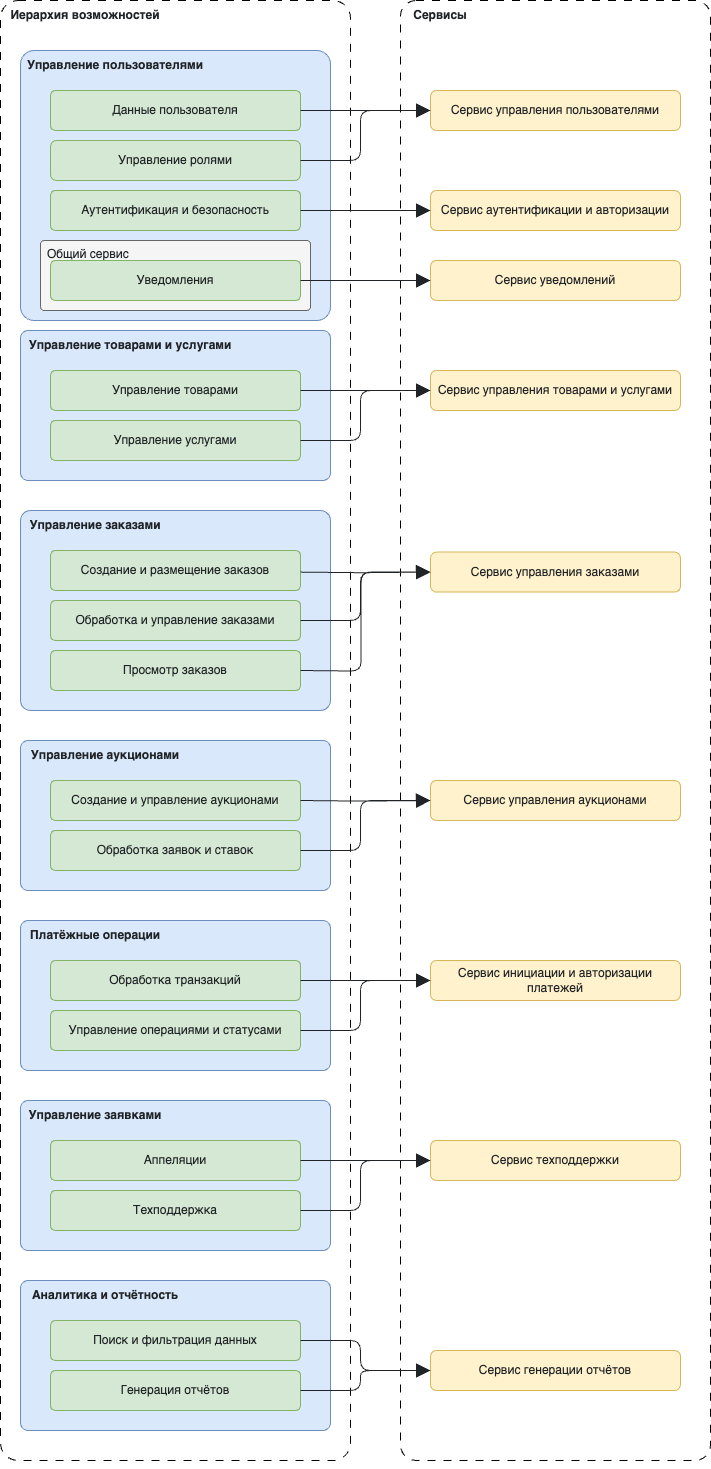

The diagram above was exported from draw.io. Its source (the exported page's mxGraphModel, read from the mxfile embedded in the PNG):
<mxGraphModel dx="3880" dy="2626" grid="0" gridSize="10" guides="1" tooltips="1" connect="1" arrows="1" fold="1" page="0" pageScale="1" pageWidth="827" pageHeight="1169" math="0" shadow="0">
  <root>
    <mxCell id="0" />
    <mxCell id="1" parent="0" />
    <mxCell id="GteeyE7VVTkBiiAmPWP--1" value="" style="whiteSpace=wrap;html=1;dashed=1;dashPattern=8 8;fontColor=#212427;rounded=1;arcSize=5;" vertex="1" parent="1">
      <mxGeometry x="-1640" y="-1160" width="350" height="1460" as="geometry" />
    </mxCell>
    <mxCell id="GteeyE7VVTkBiiAmPWP--2" value="" style="rounded=1;whiteSpace=wrap;html=1;fillColor=#dae8fc;strokeColor=#6c8ebf;fontColor=#212427;arcSize=5;" vertex="1" parent="1">
      <mxGeometry x="-1620" y="-1110" width="310" height="270" as="geometry" />
    </mxCell>
    <mxCell id="GteeyE7VVTkBiiAmPWP--3" value="" style="whiteSpace=wrap;html=1;dashed=1;dashPattern=8 8;fontColor=#212427;rounded=1;strokeColor=default;align=center;verticalAlign=middle;arcSize=5;fontFamily=Helvetica;fontSize=12;fillColor=default;" vertex="1" parent="1">
      <mxGeometry x="-1240" y="-1160" width="310" height="1460" as="geometry" />
    </mxCell>
    <mxCell id="GteeyE7VVTkBiiAmPWP--4" value="&lt;font color=&quot;#212427&quot;&gt;Общий сервис&lt;/font&gt;" style="rounded=1;whiteSpace=wrap;html=1;fillColor=#f5f5f5;strokeColor=#666666;fontColor=#333333;arcSize=5;align=left;verticalAlign=top;spacingLeft=5;" vertex="1" parent="1">
      <mxGeometry x="-1600" y="-920" width="270" height="70" as="geometry" />
    </mxCell>
    <mxCell id="GteeyE7VVTkBiiAmPWP--5" value="Иерархия возможностей" style="text;html=1;strokeColor=none;fillColor=none;align=center;verticalAlign=middle;whiteSpace=wrap;rounded=0;fontStyle=1;fontColor=#212427;" vertex="1" parent="1">
      <mxGeometry x="-1640" y="-1160" width="170" height="30" as="geometry" />
    </mxCell>
    <mxCell id="GteeyE7VVTkBiiAmPWP--6" value="Управление пользователями" style="text;html=1;strokeColor=none;fillColor=none;align=center;verticalAlign=middle;whiteSpace=wrap;rounded=0;fontStyle=1;fontColor=#212427;" vertex="1" parent="1">
      <mxGeometry x="-1620" y="-1110" width="190" height="30" as="geometry" />
    </mxCell>
    <mxCell id="GteeyE7VVTkBiiAmPWP--7" value="Данные пользователя" style="rounded=1;whiteSpace=wrap;html=1;fillColor=#d5e8d4;strokeColor=#82b366;fontColor=#212427;arcSize=12;" vertex="1" parent="1">
      <mxGeometry x="-1590" y="-1070" width="250" height="40" as="geometry" />
    </mxCell>
    <mxCell id="GteeyE7VVTkBiiAmPWP--8" value="Управление ролями" style="rounded=1;whiteSpace=wrap;html=1;fillColor=#d5e8d4;strokeColor=#82b366;fontColor=#212427;" vertex="1" parent="1">
      <mxGeometry x="-1590" y="-1020" width="250" height="40" as="geometry" />
    </mxCell>
    <mxCell id="GteeyE7VVTkBiiAmPWP--9" value="Аутентификация и безопасность" style="rounded=1;whiteSpace=wrap;html=1;fillColor=#d5e8d4;strokeColor=#82b366;fontColor=#212427;align=center;verticalAlign=middle;arcSize=12;fontFamily=Helvetica;fontSize=12;" vertex="1" parent="1">
      <mxGeometry x="-1590" y="-970" width="250" height="40" as="geometry" />
    </mxCell>
    <mxCell id="GteeyE7VVTkBiiAmPWP--10" value="Уведомления" style="rounded=1;whiteSpace=wrap;html=1;fillColor=#d5e8d4;strokeColor=#82b366;fontColor=#212427;align=center;verticalAlign=middle;arcSize=12;fontFamily=Helvetica;fontSize=12;" vertex="1" parent="1">
      <mxGeometry x="-1590" y="-900" width="250" height="40" as="geometry" />
    </mxCell>
    <mxCell id="GteeyE7VVTkBiiAmPWP--11" value="" style="rounded=1;whiteSpace=wrap;html=1;fillColor=#dae8fc;strokeColor=#6c8ebf;fontColor=#212427;align=center;verticalAlign=middle;arcSize=5;fontFamily=Helvetica;fontSize=12;" vertex="1" parent="1">
      <mxGeometry x="-1620" y="-830" width="310" height="150" as="geometry" />
    </mxCell>
    <mxCell id="GteeyE7VVTkBiiAmPWP--12" value="Управление товарами и услугами" style="text;html=1;strokeColor=none;fillColor=none;align=center;verticalAlign=middle;whiteSpace=wrap;rounded=0;fontStyle=1;fontColor=#212427;" vertex="1" parent="1">
      <mxGeometry x="-1620" y="-830" width="220" height="30" as="geometry" />
    </mxCell>
    <mxCell id="GteeyE7VVTkBiiAmPWP--13" value="Управление товарами" style="rounded=1;whiteSpace=wrap;html=1;fillColor=#d5e8d4;strokeColor=#82b366;fontColor=#212427;align=center;verticalAlign=middle;arcSize=12;fontFamily=Helvetica;fontSize=12;" vertex="1" parent="1">
      <mxGeometry x="-1590" y="-790" width="250" height="40" as="geometry" />
    </mxCell>
    <mxCell id="GteeyE7VVTkBiiAmPWP--14" value="Управление услугами" style="rounded=1;whiteSpace=wrap;html=1;fillColor=#d5e8d4;strokeColor=#82b366;fontColor=#212427;align=center;verticalAlign=middle;arcSize=12;fontFamily=Helvetica;fontSize=12;" vertex="1" parent="1">
      <mxGeometry x="-1590" y="-740" width="250" height="40" as="geometry" />
    </mxCell>
    <mxCell id="GteeyE7VVTkBiiAmPWP--15" value="" style="rounded=1;whiteSpace=wrap;html=1;fillColor=#dae8fc;strokeColor=#6c8ebf;fontColor=#212427;align=center;verticalAlign=middle;arcSize=5;fontFamily=Helvetica;fontSize=12;" vertex="1" parent="1">
      <mxGeometry x="-1620" y="-650" width="310" height="200" as="geometry" />
    </mxCell>
    <mxCell id="GteeyE7VVTkBiiAmPWP--16" value="Управление заказами" style="text;html=1;strokeColor=none;fillColor=none;align=center;verticalAlign=middle;whiteSpace=wrap;rounded=0;fontStyle=1;fontColor=#212427;" vertex="1" parent="1">
      <mxGeometry x="-1620" y="-650" width="150" height="30" as="geometry" />
    </mxCell>
    <mxCell id="GteeyE7VVTkBiiAmPWP--17" value="Создание и размещение заказов" style="rounded=1;whiteSpace=wrap;html=1;fillColor=#d5e8d4;strokeColor=#82b366;fontColor=#212427;align=center;verticalAlign=middle;arcSize=12;fontFamily=Helvetica;fontSize=12;" vertex="1" parent="1">
      <mxGeometry x="-1590" y="-610" width="250" height="40" as="geometry" />
    </mxCell>
    <mxCell id="GteeyE7VVTkBiiAmPWP--18" value="Обработка и управление заказами" style="rounded=1;whiteSpace=wrap;html=1;fillColor=#d5e8d4;strokeColor=#82b366;fontColor=#212427;align=center;verticalAlign=middle;arcSize=12;fontFamily=Helvetica;fontSize=12;" vertex="1" parent="1">
      <mxGeometry x="-1590" y="-560" width="250" height="40" as="geometry" />
    </mxCell>
    <mxCell id="GteeyE7VVTkBiiAmPWP--19" value="Просмотр заказов" style="rounded=1;whiteSpace=wrap;html=1;fillColor=#d5e8d4;strokeColor=#82b366;fontColor=#212427;align=center;verticalAlign=middle;arcSize=12;fontFamily=Helvetica;fontSize=12;" vertex="1" parent="1">
      <mxGeometry x="-1590" y="-510" width="250" height="40" as="geometry" />
    </mxCell>
    <mxCell id="GteeyE7VVTkBiiAmPWP--20" value="" style="rounded=1;whiteSpace=wrap;html=1;fillColor=#dae8fc;strokeColor=#6c8ebf;fontColor=#212427;align=center;verticalAlign=middle;arcSize=5;fontFamily=Helvetica;fontSize=12;" vertex="1" parent="1">
      <mxGeometry x="-1620" y="-420" width="310" height="150" as="geometry" />
    </mxCell>
    <mxCell id="GteeyE7VVTkBiiAmPWP--21" value="&lt;b&gt;Управление аукционами&lt;/b&gt;" style="text;html=1;strokeColor=none;fillColor=none;align=center;verticalAlign=middle;whiteSpace=wrap;rounded=0;fontColor=#212427;" vertex="1" parent="1">
      <mxGeometry x="-1620" y="-420" width="170" height="30" as="geometry" />
    </mxCell>
    <mxCell id="GteeyE7VVTkBiiAmPWP--22" value="Создание и управление аукционами" style="rounded=1;whiteSpace=wrap;html=1;fillColor=#d5e8d4;strokeColor=#82b366;fontColor=#212427;align=center;verticalAlign=middle;arcSize=12;fontFamily=Helvetica;fontSize=12;" vertex="1" parent="1">
      <mxGeometry x="-1590" y="-380" width="250" height="40" as="geometry" />
    </mxCell>
    <mxCell id="GteeyE7VVTkBiiAmPWP--23" value="Обработка заявок и ставок" style="rounded=1;whiteSpace=wrap;html=1;fillColor=#d5e8d4;strokeColor=#82b366;fontColor=#212427;align=center;verticalAlign=middle;arcSize=12;fontFamily=Helvetica;fontSize=12;" vertex="1" parent="1">
      <mxGeometry x="-1590" y="-330" width="250" height="40" as="geometry" />
    </mxCell>
    <mxCell id="GteeyE7VVTkBiiAmPWP--24" value="" style="rounded=1;whiteSpace=wrap;html=1;fillColor=#dae8fc;strokeColor=#6c8ebf;fontColor=#212427;align=center;verticalAlign=middle;arcSize=5;fontFamily=Helvetica;fontSize=12;" vertex="1" parent="1">
      <mxGeometry x="-1620" y="-240" width="310" height="150" as="geometry" />
    </mxCell>
    <mxCell id="GteeyE7VVTkBiiAmPWP--25" value="&lt;b&gt;Платёжные операции&lt;/b&gt;" style="text;html=1;strokeColor=none;fillColor=none;align=center;verticalAlign=middle;whiteSpace=wrap;rounded=0;fontColor=#212427;" vertex="1" parent="1">
      <mxGeometry x="-1620" y="-240" width="150" height="30" as="geometry" />
    </mxCell>
    <mxCell id="GteeyE7VVTkBiiAmPWP--26" value="Обработка транзакций" style="rounded=1;whiteSpace=wrap;html=1;fillColor=#d5e8d4;strokeColor=#82b366;fontColor=#212427;align=center;verticalAlign=middle;arcSize=12;fontFamily=Helvetica;fontSize=12;" vertex="1" parent="1">
      <mxGeometry x="-1590" y="-200" width="250" height="40" as="geometry" />
    </mxCell>
    <mxCell id="GteeyE7VVTkBiiAmPWP--27" value="Управление операциями и статусами" style="rounded=1;whiteSpace=wrap;html=1;fillColor=#d5e8d4;strokeColor=#82b366;fontColor=#212427;align=center;verticalAlign=middle;arcSize=12;fontFamily=Helvetica;fontSize=12;" vertex="1" parent="1">
      <mxGeometry x="-1590" y="-150" width="250" height="40" as="geometry" />
    </mxCell>
    <mxCell id="GteeyE7VVTkBiiAmPWP--28" value="" style="rounded=1;whiteSpace=wrap;html=1;fillColor=#dae8fc;strokeColor=#6c8ebf;fontColor=#212427;align=center;verticalAlign=middle;arcSize=5;fontFamily=Helvetica;fontSize=12;" vertex="1" parent="1">
      <mxGeometry x="-1620" y="-60" width="310" height="150" as="geometry" />
    </mxCell>
    <mxCell id="GteeyE7VVTkBiiAmPWP--29" value="&lt;b&gt;Управление заявками&lt;/b&gt;" style="text;html=1;strokeColor=none;fillColor=none;align=center;verticalAlign=middle;whiteSpace=wrap;rounded=0;fontColor=#212427;" vertex="1" parent="1">
      <mxGeometry x="-1620" y="-60" width="150" height="30" as="geometry" />
    </mxCell>
    <mxCell id="GteeyE7VVTkBiiAmPWP--30" value="Аппеляции" style="rounded=1;whiteSpace=wrap;html=1;fillColor=#d5e8d4;strokeColor=#82b366;fontColor=#212427;align=center;verticalAlign=middle;arcSize=12;fontFamily=Helvetica;fontSize=12;" vertex="1" parent="1">
      <mxGeometry x="-1590" y="-20" width="250" height="40" as="geometry" />
    </mxCell>
    <mxCell id="GteeyE7VVTkBiiAmPWP--31" value="Техподдержка" style="rounded=1;whiteSpace=wrap;html=1;fillColor=#d5e8d4;strokeColor=#82b366;fontColor=#212427;align=center;verticalAlign=middle;arcSize=12;fontFamily=Helvetica;fontSize=12;" vertex="1" parent="1">
      <mxGeometry x="-1590" y="30" width="250" height="40" as="geometry" />
    </mxCell>
    <mxCell id="GteeyE7VVTkBiiAmPWP--32" value="" style="rounded=1;whiteSpace=wrap;html=1;fillColor=#dae8fc;strokeColor=#6c8ebf;fontColor=#212427;align=center;verticalAlign=middle;arcSize=5;fontFamily=Helvetica;fontSize=12;" vertex="1" parent="1">
      <mxGeometry x="-1620" y="120" width="310" height="150" as="geometry" />
    </mxCell>
    <mxCell id="GteeyE7VVTkBiiAmPWP--33" value="&lt;b&gt;Аналитика и отчётность&lt;/b&gt;" style="text;html=1;strokeColor=none;fillColor=none;align=center;verticalAlign=middle;whiteSpace=wrap;rounded=0;fontColor=#212427;" vertex="1" parent="1">
      <mxGeometry x="-1620" y="120" width="170" height="30" as="geometry" />
    </mxCell>
    <mxCell id="GteeyE7VVTkBiiAmPWP--34" value="Поиск и фильтрация данных" style="rounded=1;whiteSpace=wrap;html=1;fillColor=#d5e8d4;strokeColor=#82b366;fontColor=#212427;align=center;verticalAlign=middle;arcSize=12;fontFamily=Helvetica;fontSize=12;" vertex="1" parent="1">
      <mxGeometry x="-1590" y="160" width="250" height="40" as="geometry" />
    </mxCell>
    <mxCell id="GteeyE7VVTkBiiAmPWP--35" value="Генерация отчётов" style="rounded=1;whiteSpace=wrap;html=1;fillColor=#d5e8d4;strokeColor=#82b366;fontColor=#212427;align=center;verticalAlign=middle;arcSize=12;fontFamily=Helvetica;fontSize=12;" vertex="1" parent="1">
      <mxGeometry x="-1590" y="210" width="250" height="40" as="geometry" />
    </mxCell>
    <mxCell id="GteeyE7VVTkBiiAmPWP--36" value="Сервисы" style="text;html=1;strokeColor=none;fillColor=none;align=center;verticalAlign=middle;whiteSpace=wrap;rounded=0;fontStyle=1;fontColor=#212427;" vertex="1" parent="1">
      <mxGeometry x="-1240" y="-1160" width="80" height="30" as="geometry" />
    </mxCell>
    <mxCell id="GteeyE7VVTkBiiAmPWP--37" value="Сервис управления пользователями" style="rounded=1;whiteSpace=wrap;html=1;fillColor=#fff2cc;strokeColor=#d6b656;fontColor=#212427;" vertex="1" parent="1">
      <mxGeometry x="-1210" y="-1070" width="250" height="40" as="geometry" />
    </mxCell>
    <mxCell id="GteeyE7VVTkBiiAmPWP--38" style="edgeStyle=orthogonalEdgeStyle;rounded=0;orthogonalLoop=1;jettySize=auto;html=1;entryX=0;entryY=0.5;entryDx=0;entryDy=0;fontColor=#212427;endArrow=block;endFill=1;strokeColor=#212427;endSize=12;" edge="1" parent="1" source="GteeyE7VVTkBiiAmPWP--7" target="GteeyE7VVTkBiiAmPWP--37">
      <mxGeometry relative="1" as="geometry" />
    </mxCell>
    <mxCell id="GteeyE7VVTkBiiAmPWP--39" value="Сервис аутентификации и авторизации" style="rounded=1;whiteSpace=wrap;html=1;fillColor=#fff2cc;strokeColor=#d6b656;fontColor=#212427;" vertex="1" parent="1">
      <mxGeometry x="-1210" y="-970" width="250" height="40" as="geometry" />
    </mxCell>
    <mxCell id="GteeyE7VVTkBiiAmPWP--40" value="Сервис уведомлений" style="rounded=1;whiteSpace=wrap;html=1;fillColor=#fff2cc;strokeColor=#d6b656;fontColor=#212427;" vertex="1" parent="1">
      <mxGeometry x="-1210" y="-900" width="250" height="40" as="geometry" />
    </mxCell>
    <mxCell id="GteeyE7VVTkBiiAmPWP--41" style="edgeStyle=orthogonalEdgeStyle;rounded=1;orthogonalLoop=1;jettySize=auto;html=1;entryX=0;entryY=0.5;entryDx=0;entryDy=0;fontColor=#212427;endArrow=block;endFill=1;strokeColor=#212427;endSize=12;curved=0;" edge="1" parent="1" source="GteeyE7VVTkBiiAmPWP--8" target="GteeyE7VVTkBiiAmPWP--37">
      <mxGeometry relative="1" as="geometry">
        <mxPoint x="-1210" y="-1000" as="targetPoint" />
      </mxGeometry>
    </mxCell>
    <mxCell id="GteeyE7VVTkBiiAmPWP--42" style="edgeStyle=orthogonalEdgeStyle;rounded=0;orthogonalLoop=1;jettySize=auto;html=1;entryX=0;entryY=0.5;entryDx=0;entryDy=0;fontColor=#212427;endArrow=block;endFill=1;strokeColor=#212427;endSize=12;" edge="1" parent="1" source="GteeyE7VVTkBiiAmPWP--9" target="GteeyE7VVTkBiiAmPWP--39">
      <mxGeometry relative="1" as="geometry" />
    </mxCell>
    <mxCell id="GteeyE7VVTkBiiAmPWP--43" style="edgeStyle=orthogonalEdgeStyle;rounded=0;orthogonalLoop=1;jettySize=auto;html=1;entryX=0;entryY=0.5;entryDx=0;entryDy=0;fontColor=#212427;endArrow=block;endFill=1;strokeColor=#212427;endSize=12;" edge="1" parent="1" source="GteeyE7VVTkBiiAmPWP--10" target="GteeyE7VVTkBiiAmPWP--40">
      <mxGeometry relative="1" as="geometry" />
    </mxCell>
    <mxCell id="GteeyE7VVTkBiiAmPWP--44" value="Сервис управления товарами и услугами" style="rounded=1;whiteSpace=wrap;html=1;fillColor=#fff2cc;strokeColor=#d6b656;fontColor=#212427;" vertex="1" parent="1">
      <mxGeometry x="-1210" y="-790" width="250" height="40" as="geometry" />
    </mxCell>
    <mxCell id="GteeyE7VVTkBiiAmPWP--45" style="edgeStyle=orthogonalEdgeStyle;rounded=1;orthogonalLoop=1;jettySize=auto;html=1;fontColor=#212427;endArrow=block;endFill=1;strokeColor=#212427;endSize=12;entryX=0;entryY=0.5;entryDx=0;entryDy=0;curved=0;" edge="1" parent="1" source="GteeyE7VVTkBiiAmPWP--14" target="GteeyE7VVTkBiiAmPWP--44">
      <mxGeometry relative="1" as="geometry" />
    </mxCell>
    <mxCell id="GteeyE7VVTkBiiAmPWP--46" style="edgeStyle=orthogonalEdgeStyle;rounded=0;orthogonalLoop=1;jettySize=auto;html=1;entryX=0;entryY=0.5;entryDx=0;entryDy=0;fontColor=#212427;endArrow=block;endFill=1;strokeColor=#212427;endSize=12;" edge="1" parent="1" source="GteeyE7VVTkBiiAmPWP--13" target="GteeyE7VVTkBiiAmPWP--44">
      <mxGeometry relative="1" as="geometry" />
    </mxCell>
    <mxCell id="GteeyE7VVTkBiiAmPWP--47" value="Сервис управления заказами" style="rounded=1;whiteSpace=wrap;html=1;fillColor=#fff2cc;strokeColor=#d6b656;fontColor=#212427;" vertex="1" parent="1">
      <mxGeometry x="-1210" y="-608.39" width="250" height="40" as="geometry" />
    </mxCell>
    <mxCell id="GteeyE7VVTkBiiAmPWP--48" style="edgeStyle=orthogonalEdgeStyle;rounded=0;orthogonalLoop=1;jettySize=auto;html=1;entryX=0;entryY=0.5;entryDx=0;entryDy=0;fontColor=#212427;endArrow=block;endFill=1;strokeColor=#212427;endSize=12;" edge="1" parent="1" target="GteeyE7VVTkBiiAmPWP--47">
      <mxGeometry relative="1" as="geometry">
        <mxPoint x="-1340" y="-588.39" as="sourcePoint" />
      </mxGeometry>
    </mxCell>
    <mxCell id="GteeyE7VVTkBiiAmPWP--49" value="Сервис управления аукционами" style="rounded=1;whiteSpace=wrap;html=1;fillColor=#fff2cc;strokeColor=#d6b656;fontColor=#212427;" vertex="1" parent="1">
      <mxGeometry x="-1210" y="-380" width="250" height="40" as="geometry" />
    </mxCell>
    <mxCell id="GteeyE7VVTkBiiAmPWP--50" style="edgeStyle=orthogonalEdgeStyle;rounded=0;orthogonalLoop=1;jettySize=auto;html=1;fontColor=#212427;endArrow=block;endFill=1;strokeColor=#212427;endSize=12;" edge="1" parent="1" target="GteeyE7VVTkBiiAmPWP--49">
      <mxGeometry relative="1" as="geometry">
        <mxPoint x="-1340" y="-360" as="sourcePoint" />
      </mxGeometry>
    </mxCell>
    <mxCell id="GteeyE7VVTkBiiAmPWP--51" style="edgeStyle=orthogonalEdgeStyle;rounded=1;orthogonalLoop=1;jettySize=auto;html=1;entryX=0;entryY=0.5;entryDx=0;entryDy=0;fontColor=#212427;endArrow=block;endFill=1;strokeColor=#212427;endSize=12;curved=0;" edge="1" parent="1" target="GteeyE7VVTkBiiAmPWP--47">
      <mxGeometry relative="1" as="geometry">
        <mxPoint x="-1340" y="-490" as="sourcePoint" />
      </mxGeometry>
    </mxCell>
    <mxCell id="GteeyE7VVTkBiiAmPWP--52" style="edgeStyle=orthogonalEdgeStyle;rounded=1;orthogonalLoop=1;jettySize=auto;html=1;fontColor=#212427;endArrow=block;endFill=1;strokeColor=#212427;endSize=12;entryX=0;entryY=0.5;entryDx=0;entryDy=0;curved=0;" edge="1" parent="1" source="GteeyE7VVTkBiiAmPWP--18" target="GteeyE7VVTkBiiAmPWP--47">
      <mxGeometry relative="1" as="geometry" />
    </mxCell>
    <mxCell id="GteeyE7VVTkBiiAmPWP--53" style="edgeStyle=orthogonalEdgeStyle;rounded=1;orthogonalLoop=1;jettySize=auto;html=1;entryX=0;entryY=0.5;entryDx=0;entryDy=0;fontColor=#212427;endArrow=block;endFill=1;strokeColor=#212427;endSize=12;curved=0;" edge="1" parent="1" source="GteeyE7VVTkBiiAmPWP--23" target="GteeyE7VVTkBiiAmPWP--49">
      <mxGeometry relative="1" as="geometry" />
    </mxCell>
    <mxCell id="GteeyE7VVTkBiiAmPWP--54" value="Сервис инициации и авторизации платежей" style="rounded=1;whiteSpace=wrap;html=1;fillColor=#fff2cc;strokeColor=#d6b656;fontColor=#212427;" vertex="1" parent="1">
      <mxGeometry x="-1210" y="-200" width="250" height="40" as="geometry" />
    </mxCell>
    <mxCell id="GteeyE7VVTkBiiAmPWP--55" style="edgeStyle=orthogonalEdgeStyle;rounded=0;orthogonalLoop=1;jettySize=auto;html=1;entryX=0;entryY=0.5;entryDx=0;entryDy=0;fontColor=#212427;endArrow=block;endFill=1;strokeColor=#212427;endSize=12;" edge="1" parent="1" source="GteeyE7VVTkBiiAmPWP--26" target="GteeyE7VVTkBiiAmPWP--54">
      <mxGeometry relative="1" as="geometry" />
    </mxCell>
    <mxCell id="GteeyE7VVTkBiiAmPWP--56" style="edgeStyle=orthogonalEdgeStyle;rounded=1;orthogonalLoop=1;jettySize=auto;html=1;entryX=0;entryY=0.5;entryDx=0;entryDy=0;fontColor=#212427;endArrow=block;endFill=1;strokeColor=#212427;endSize=12;curved=0;" edge="1" parent="1" source="GteeyE7VVTkBiiAmPWP--27" target="GteeyE7VVTkBiiAmPWP--54">
      <mxGeometry relative="1" as="geometry" />
    </mxCell>
    <mxCell id="GteeyE7VVTkBiiAmPWP--57" value="Сервис техподдержки" style="rounded=1;whiteSpace=wrap;html=1;fillColor=#fff2cc;strokeColor=#d6b656;fontColor=#212427;" vertex="1" parent="1">
      <mxGeometry x="-1210" y="-20" width="250" height="40" as="geometry" />
    </mxCell>
    <mxCell id="GteeyE7VVTkBiiAmPWP--58" style="edgeStyle=orthogonalEdgeStyle;rounded=1;orthogonalLoop=1;jettySize=auto;html=1;entryX=0;entryY=0.5;entryDx=0;entryDy=0;fontColor=#212427;endArrow=block;endFill=1;strokeColor=#212427;endSize=12;curved=0;" edge="1" parent="1" source="GteeyE7VVTkBiiAmPWP--31" target="GteeyE7VVTkBiiAmPWP--57">
      <mxGeometry relative="1" as="geometry">
        <mxPoint x="-1210" y="50" as="targetPoint" />
      </mxGeometry>
    </mxCell>
    <mxCell id="GteeyE7VVTkBiiAmPWP--59" style="edgeStyle=orthogonalEdgeStyle;rounded=0;orthogonalLoop=1;jettySize=auto;html=1;entryX=0;entryY=0.5;entryDx=0;entryDy=0;fontColor=#212427;endArrow=block;endFill=1;strokeColor=#212427;endSize=12;" edge="1" parent="1" source="GteeyE7VVTkBiiAmPWP--30" target="GteeyE7VVTkBiiAmPWP--57">
      <mxGeometry relative="1" as="geometry" />
    </mxCell>
    <mxCell id="GteeyE7VVTkBiiAmPWP--60" value="Сервис генерации отчётов" style="rounded=1;whiteSpace=wrap;html=1;fillColor=#fff2cc;strokeColor=#d6b656;fontColor=#212427;" vertex="1" parent="1">
      <mxGeometry x="-1210" y="190" width="250" height="40" as="geometry" />
    </mxCell>
    <mxCell id="GteeyE7VVTkBiiAmPWP--61" style="edgeStyle=orthogonalEdgeStyle;rounded=1;orthogonalLoop=1;jettySize=auto;html=1;entryX=0;entryY=0.5;entryDx=0;entryDy=0;fontColor=#212427;endArrow=block;endFill=1;strokeColor=#212427;endSize=12;curved=0;" edge="1" parent="1" source="GteeyE7VVTkBiiAmPWP--34" target="GteeyE7VVTkBiiAmPWP--60">
      <mxGeometry relative="1" as="geometry">
        <mxPoint x="-1210" y="180" as="targetPoint" />
      </mxGeometry>
    </mxCell>
    <mxCell id="GteeyE7VVTkBiiAmPWP--62" style="edgeStyle=orthogonalEdgeStyle;rounded=1;orthogonalLoop=1;jettySize=auto;html=1;entryX=0;entryY=0.5;entryDx=0;entryDy=0;fontColor=#212427;endArrow=block;endFill=1;strokeColor=#212427;endSize=12;curved=0;" edge="1" parent="1" source="GteeyE7VVTkBiiAmPWP--35" target="GteeyE7VVTkBiiAmPWP--60">
      <mxGeometry relative="1" as="geometry" />
    </mxCell>
    <mxCell id="GteeyE7VVTkBiiAmPWP--63" style="edgeStyle=orthogonalEdgeStyle;rounded=0;orthogonalLoop=1;jettySize=auto;html=1;exitX=0.5;exitY=1;exitDx=0;exitDy=0;" edge="1" parent="1" source="GteeyE7VVTkBiiAmPWP--1" target="GteeyE7VVTkBiiAmPWP--1">
      <mxGeometry relative="1" as="geometry" />
    </mxCell>
  </root>
</mxGraphModel>